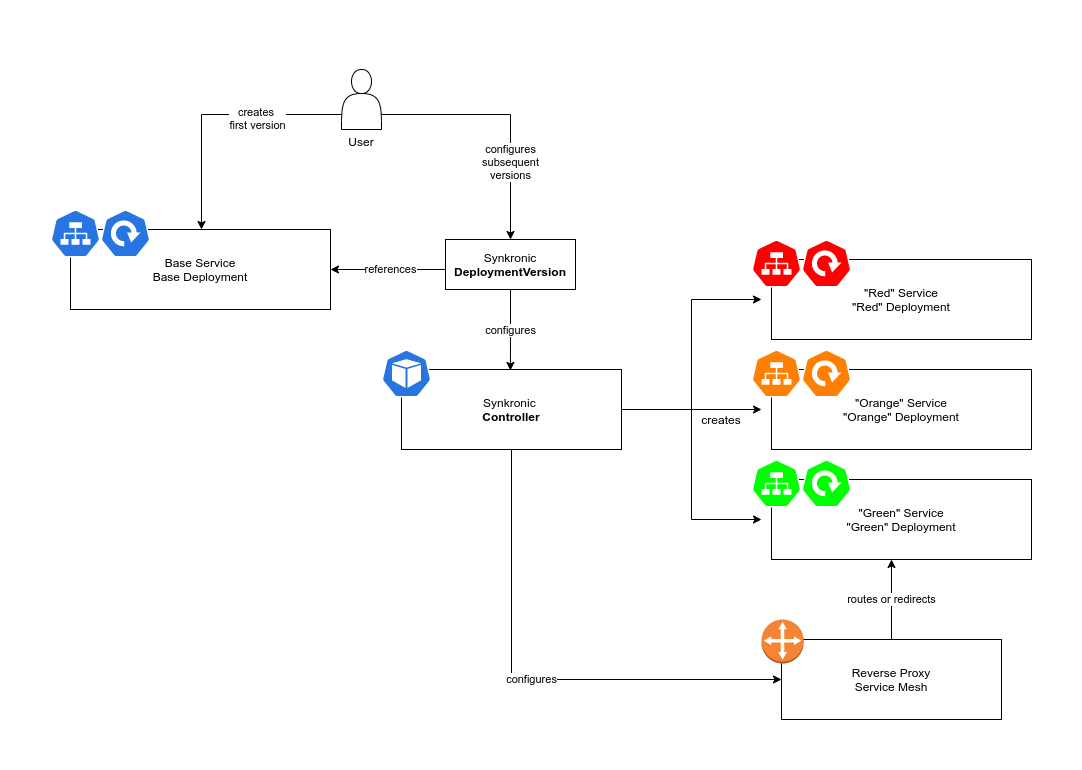

The diagram above was exported from draw.io. Its source (the exported page's mxGraphModel, read from the mxfile embedded in the PNG):
<mxGraphModel dx="1102" dy="486" grid="1" gridSize="10" guides="1" tooltips="1" connect="1" arrows="1" fold="1" page="1" pageScale="1" pageWidth="1100" pageHeight="850" background="#FFFFFF" math="0" shadow="0">
  <root>
    <mxCell id="0" />
    <mxCell id="1" parent="0" />
    <mxCell id="TDloXMsq1k1jlZJ1Po0P-24" value="" style="edgeStyle=orthogonalEdgeStyle;rounded=0;orthogonalLoop=1;jettySize=auto;html=1;exitX=1;exitY=0.5;exitDx=0;exitDy=0;" parent="1" source="TDloXMsq1k1jlZJ1Po0P-4" edge="1">
      <mxGeometry relative="1" as="geometry">
        <mxPoint x="770" y="570" as="targetPoint" />
      </mxGeometry>
    </mxCell>
    <mxCell id="TDloXMsq1k1jlZJ1Po0P-25" style="edgeStyle=orthogonalEdgeStyle;rounded=0;orthogonalLoop=1;jettySize=auto;html=1;exitX=1;exitY=0.5;exitDx=0;exitDy=0;" parent="1" source="TDloXMsq1k1jlZJ1Po0P-4" edge="1">
      <mxGeometry relative="1" as="geometry">
        <mxPoint x="770" y="460" as="targetPoint" />
        <Array as="points">
          <mxPoint x="700" y="570" />
          <mxPoint x="700" y="460" />
        </Array>
      </mxGeometry>
    </mxCell>
    <mxCell id="TDloXMsq1k1jlZJ1Po0P-26" style="edgeStyle=orthogonalEdgeStyle;rounded=0;orthogonalLoop=1;jettySize=auto;html=1;exitX=1;exitY=0.5;exitDx=0;exitDy=0;" parent="1" source="TDloXMsq1k1jlZJ1Po0P-4" edge="1">
      <mxGeometry relative="1" as="geometry">
        <mxPoint x="770" y="680" as="targetPoint" />
        <Array as="points">
          <mxPoint x="700" y="570" />
          <mxPoint x="700" y="680" />
          <mxPoint x="770" y="680" />
        </Array>
      </mxGeometry>
    </mxCell>
    <mxCell id="TDloXMsq1k1jlZJ1Po0P-32" value="configures" style="edgeStyle=orthogonalEdgeStyle;rounded=0;orthogonalLoop=1;jettySize=auto;html=1;exitX=0.5;exitY=1;exitDx=0;exitDy=0;entryX=0;entryY=0.5;entryDx=0;entryDy=0;labelBackgroundColor=default;" parent="1" source="TDloXMsq1k1jlZJ1Po0P-4" target="TDloXMsq1k1jlZJ1Po0P-31" edge="1">
      <mxGeometry relative="1" as="geometry">
        <Array as="points">
          <mxPoint x="520" y="840" />
        </Array>
      </mxGeometry>
    </mxCell>
    <mxCell id="TDloXMsq1k1jlZJ1Po0P-4" value="Synkronic &lt;br&gt;&lt;b&gt;Controller&lt;/b&gt;" style="whiteSpace=wrap;html=1;" parent="1" vertex="1">
      <mxGeometry x="410" y="530" width="220" height="80" as="geometry" />
    </mxCell>
    <mxCell id="TDloXMsq1k1jlZJ1Po0P-9" value="references" style="edgeStyle=orthogonalEdgeStyle;rounded=0;orthogonalLoop=1;jettySize=auto;html=1;exitX=0;exitY=0.5;exitDx=0;exitDy=0;" parent="1" source="TDloXMsq1k1jlZJ1Po0P-6" target="TDloXMsq1k1jlZJ1Po0P-10" edge="1">
      <mxGeometry relative="1" as="geometry">
        <mxPoint x="159" y="410" as="targetPoint" />
        <Array as="points">
          <mxPoint x="454" y="430" />
        </Array>
      </mxGeometry>
    </mxCell>
    <mxCell id="TDloXMsq1k1jlZJ1Po0P-36" value="configures" style="edgeStyle=orthogonalEdgeStyle;rounded=0;orthogonalLoop=1;jettySize=auto;html=1;entryX=0.545;entryY=0.012;entryDx=0;entryDy=0;entryPerimeter=0;labelBackgroundColor=default;" parent="1" source="TDloXMsq1k1jlZJ1Po0P-6" edge="1">
      <mxGeometry relative="1" as="geometry">
        <mxPoint x="518.8999999999999" y="530.96" as="targetPoint" />
      </mxGeometry>
    </mxCell>
    <mxCell id="TDloXMsq1k1jlZJ1Po0P-6" value="Synkronic&lt;br&gt;&lt;b&gt;DeploymentVersion&lt;/b&gt;" style="whiteSpace=wrap;html=1;" parent="1" vertex="1">
      <mxGeometry x="454" y="400" width="130" height="50" as="geometry" />
    </mxCell>
    <mxCell id="TDloXMsq1k1jlZJ1Po0P-7" value="" style="sketch=0;html=1;dashed=0;whitespace=wrap;fillColor=#2875E2;strokeColor=#ffffff;points=[[0.005,0.63,0],[0.1,0.2,0],[0.9,0.2,0],[0.5,0,0],[0.995,0.63,0],[0.72,0.99,0],[0.5,1,0],[0.28,0.99,0]];shape=mxgraph.kubernetes.icon;prIcon=pod" parent="1" vertex="1">
      <mxGeometry x="390" y="510" width="50" height="48" as="geometry" />
    </mxCell>
    <mxCell id="TDloXMsq1k1jlZJ1Po0P-11" value="" style="group" parent="1" vertex="1" connectable="0">
      <mxGeometry x="59" y="370" width="280" height="100" as="geometry" />
    </mxCell>
    <mxCell id="TDloXMsq1k1jlZJ1Po0P-10" value="Base Service&lt;br&gt;Base Deployment" style="whiteSpace=wrap;html=1;" parent="TDloXMsq1k1jlZJ1Po0P-11" vertex="1">
      <mxGeometry x="20" y="20" width="260" height="80" as="geometry" />
    </mxCell>
    <mxCell id="TDloXMsq1k1jlZJ1Po0P-2" value="" style="sketch=0;html=1;dashed=0;whitespace=wrap;fillColor=#2875E2;strokeColor=#ffffff;points=[[0.005,0.63,0],[0.1,0.2,0],[0.9,0.2,0],[0.5,0,0],[0.995,0.63,0],[0.72,0.99,0],[0.5,1,0],[0.28,0.99,0]];shape=mxgraph.kubernetes.icon;prIcon=svc" parent="TDloXMsq1k1jlZJ1Po0P-11" vertex="1">
      <mxGeometry width="50" height="48" as="geometry" />
    </mxCell>
    <mxCell id="TDloXMsq1k1jlZJ1Po0P-3" value="" style="sketch=0;html=1;dashed=0;whitespace=wrap;fillColor=#2875E2;strokeColor=#ffffff;points=[[0.005,0.63,0],[0.1,0.2,0],[0.9,0.2,0],[0.5,0,0],[0.995,0.63,0],[0.72,0.99,0],[0.5,1,0],[0.28,0.99,0]];shape=mxgraph.kubernetes.icon;prIcon=deploy" parent="TDloXMsq1k1jlZJ1Po0P-11" vertex="1">
      <mxGeometry x="50" width="50" height="48" as="geometry" />
    </mxCell>
    <mxCell id="TDloXMsq1k1jlZJ1Po0P-12" value="" style="group" parent="1" vertex="1" connectable="0">
      <mxGeometry x="760" y="400" width="280" height="100" as="geometry" />
    </mxCell>
    <mxCell id="TDloXMsq1k1jlZJ1Po0P-13" value="&quot;Red&quot; Service&lt;br&gt;&quot;Red&quot; Deployment" style="whiteSpace=wrap;html=1;" parent="TDloXMsq1k1jlZJ1Po0P-12" vertex="1">
      <mxGeometry x="20" y="20" width="260" height="80" as="geometry" />
    </mxCell>
    <mxCell id="TDloXMsq1k1jlZJ1Po0P-14" value="" style="sketch=0;html=1;dashed=0;whitespace=wrap;fillColor=#FF0000;strokeColor=#ffffff;points=[[0.005,0.63,0],[0.1,0.2,0],[0.9,0.2,0],[0.5,0,0],[0.995,0.63,0],[0.72,0.99,0],[0.5,1,0],[0.28,0.99,0]];shape=mxgraph.kubernetes.icon;prIcon=svc" parent="TDloXMsq1k1jlZJ1Po0P-12" vertex="1">
      <mxGeometry width="50" height="48" as="geometry" />
    </mxCell>
    <mxCell id="TDloXMsq1k1jlZJ1Po0P-15" value="" style="sketch=0;html=1;dashed=0;whitespace=wrap;fillColor=#FF0000;strokeColor=#ffffff;points=[[0.005,0.63,0],[0.1,0.2,0],[0.9,0.2,0],[0.5,0,0],[0.995,0.63,0],[0.72,0.99,0],[0.5,1,0],[0.28,0.99,0]];shape=mxgraph.kubernetes.icon;prIcon=deploy" parent="TDloXMsq1k1jlZJ1Po0P-12" vertex="1">
      <mxGeometry x="50" width="50" height="48" as="geometry" />
    </mxCell>
    <mxCell id="TDloXMsq1k1jlZJ1Po0P-16" value="" style="group" parent="1" vertex="1" connectable="0">
      <mxGeometry x="760" y="510" width="280" height="100" as="geometry" />
    </mxCell>
    <mxCell id="TDloXMsq1k1jlZJ1Po0P-17" value="&quot;Orange&quot; Service&lt;br&gt;&quot;Orange&quot; Deployment" style="whiteSpace=wrap;html=1;" parent="TDloXMsq1k1jlZJ1Po0P-16" vertex="1">
      <mxGeometry x="20" y="20" width="260" height="80" as="geometry" />
    </mxCell>
    <mxCell id="TDloXMsq1k1jlZJ1Po0P-18" value="" style="sketch=0;html=1;dashed=0;whitespace=wrap;fillColor=#FF8000;strokeColor=#ffffff;points=[[0.005,0.63,0],[0.1,0.2,0],[0.9,0.2,0],[0.5,0,0],[0.995,0.63,0],[0.72,0.99,0],[0.5,1,0],[0.28,0.99,0]];shape=mxgraph.kubernetes.icon;prIcon=svc" parent="TDloXMsq1k1jlZJ1Po0P-16" vertex="1">
      <mxGeometry width="50" height="48" as="geometry" />
    </mxCell>
    <mxCell id="TDloXMsq1k1jlZJ1Po0P-19" value="" style="sketch=0;html=1;dashed=0;whitespace=wrap;fillColor=#FF8000;strokeColor=#ffffff;points=[[0.005,0.63,0],[0.1,0.2,0],[0.9,0.2,0],[0.5,0,0],[0.995,0.63,0],[0.72,0.99,0],[0.5,1,0],[0.28,0.99,0]];shape=mxgraph.kubernetes.icon;prIcon=deploy" parent="TDloXMsq1k1jlZJ1Po0P-16" vertex="1">
      <mxGeometry x="50" width="50" height="48" as="geometry" />
    </mxCell>
    <mxCell id="TDloXMsq1k1jlZJ1Po0P-20" value="" style="group" parent="1" vertex="1" connectable="0">
      <mxGeometry x="760" y="620" width="280" height="100" as="geometry" />
    </mxCell>
    <mxCell id="TDloXMsq1k1jlZJ1Po0P-21" value="&quot;Green&quot; Service&lt;br&gt;&quot;Green&quot; Deployment" style="whiteSpace=wrap;html=1;" parent="TDloXMsq1k1jlZJ1Po0P-20" vertex="1">
      <mxGeometry x="20" y="20" width="260" height="80" as="geometry" />
    </mxCell>
    <mxCell id="TDloXMsq1k1jlZJ1Po0P-22" value="" style="sketch=0;html=1;dashed=0;whitespace=wrap;fillColor=#00FF00;strokeColor=#ffffff;points=[[0.005,0.63,0],[0.1,0.2,0],[0.9,0.2,0],[0.5,0,0],[0.995,0.63,0],[0.72,0.99,0],[0.5,1,0],[0.28,0.99,0]];shape=mxgraph.kubernetes.icon;prIcon=svc" parent="TDloXMsq1k1jlZJ1Po0P-20" vertex="1">
      <mxGeometry width="50" height="48" as="geometry" />
    </mxCell>
    <mxCell id="TDloXMsq1k1jlZJ1Po0P-23" value="" style="sketch=0;html=1;dashed=0;whitespace=wrap;fillColor=#00FF00;strokeColor=#ffffff;points=[[0.005,0.63,0],[0.1,0.2,0],[0.9,0.2,0],[0.5,0,0],[0.995,0.63,0],[0.72,0.99,0],[0.5,1,0],[0.28,0.99,0]];shape=mxgraph.kubernetes.icon;prIcon=deploy" parent="TDloXMsq1k1jlZJ1Po0P-20" vertex="1">
      <mxGeometry x="50" width="50" height="48" as="geometry" />
    </mxCell>
    <mxCell id="TDloXMsq1k1jlZJ1Po0P-27" value="creates" style="text;html=1;strokeColor=none;fillColor=none;align=center;verticalAlign=middle;whiteSpace=wrap;rounded=0;" parent="1" vertex="1">
      <mxGeometry x="700" y="565" width="60" height="30" as="geometry" />
    </mxCell>
    <mxCell id="TDloXMsq1k1jlZJ1Po0P-33" value="routes or redirects" style="edgeStyle=orthogonalEdgeStyle;rounded=0;orthogonalLoop=1;jettySize=auto;html=1;exitX=0.5;exitY=0;exitDx=0;exitDy=0;labelBackgroundColor=default;" parent="1" source="TDloXMsq1k1jlZJ1Po0P-31" edge="1">
      <mxGeometry relative="1" as="geometry">
        <mxPoint x="900" y="720" as="targetPoint" />
      </mxGeometry>
    </mxCell>
    <mxCell id="TDloXMsq1k1jlZJ1Po0P-31" value="Reverse Proxy&lt;br&gt;Service Mesh" style="whiteSpace=wrap;html=1;" parent="1" vertex="1">
      <mxGeometry x="790" y="800" width="220" height="80" as="geometry" />
    </mxCell>
    <mxCell id="TDloXMsq1k1jlZJ1Po0P-30" value="" style="outlineConnect=0;dashed=0;verticalLabelPosition=bottom;verticalAlign=top;align=center;html=1;shape=mxgraph.aws3.customer_gateway;fillColor=#F58534;gradientColor=none;" parent="1" vertex="1">
      <mxGeometry x="770" y="780" width="42.17" height="44" as="geometry" />
    </mxCell>
    <mxCell id="TDloXMsq1k1jlZJ1Po0P-38" style="edgeStyle=orthogonalEdgeStyle;rounded=0;orthogonalLoop=1;jettySize=auto;html=1;exitX=0;exitY=0.75;exitDx=0;exitDy=0;labelBackgroundColor=default;" parent="1" source="TDloXMsq1k1jlZJ1Po0P-34" edge="1">
      <mxGeometry relative="1" as="geometry">
        <mxPoint x="210" y="390" as="targetPoint" />
      </mxGeometry>
    </mxCell>
    <mxCell id="TDloXMsq1k1jlZJ1Po0P-40" value="creates &lt;br&gt;first version" style="edgeLabel;html=1;align=center;verticalAlign=middle;resizable=0;points=[];" parent="TDloXMsq1k1jlZJ1Po0P-38" vertex="1" connectable="0">
      <mxGeometry x="-0.3346" y="3" relative="1" as="geometry">
        <mxPoint as="offset" />
      </mxGeometry>
    </mxCell>
    <mxCell id="TDloXMsq1k1jlZJ1Po0P-39" style="edgeStyle=orthogonalEdgeStyle;rounded=0;orthogonalLoop=1;jettySize=auto;html=1;exitX=1;exitY=0.75;exitDx=0;exitDy=0;entryX=0.5;entryY=0;entryDx=0;entryDy=0;labelBackgroundColor=default;" parent="1" source="TDloXMsq1k1jlZJ1Po0P-34" target="TDloXMsq1k1jlZJ1Po0P-6" edge="1">
      <mxGeometry relative="1" as="geometry" />
    </mxCell>
    <mxCell id="TDloXMsq1k1jlZJ1Po0P-41" value="configures&lt;br&gt;subsequent&lt;br&gt;versions" style="edgeLabel;html=1;align=center;verticalAlign=middle;resizable=0;points=[];" parent="TDloXMsq1k1jlZJ1Po0P-39" vertex="1" connectable="0">
      <mxGeometry x="0.3756" y="-1" relative="1" as="geometry">
        <mxPoint y="1" as="offset" />
      </mxGeometry>
    </mxCell>
    <mxCell id="TDloXMsq1k1jlZJ1Po0P-34" value="&lt;br&gt;&lt;br&gt;&lt;br&gt;&lt;br&gt;&lt;br&gt;&lt;br&gt;User" style="shape=actor;whiteSpace=wrap;html=1;fillColor=#FFFFFF;" parent="1" vertex="1">
      <mxGeometry x="350" y="230" width="40" height="60" as="geometry" />
    </mxCell>
  </root>
</mxGraphModel>